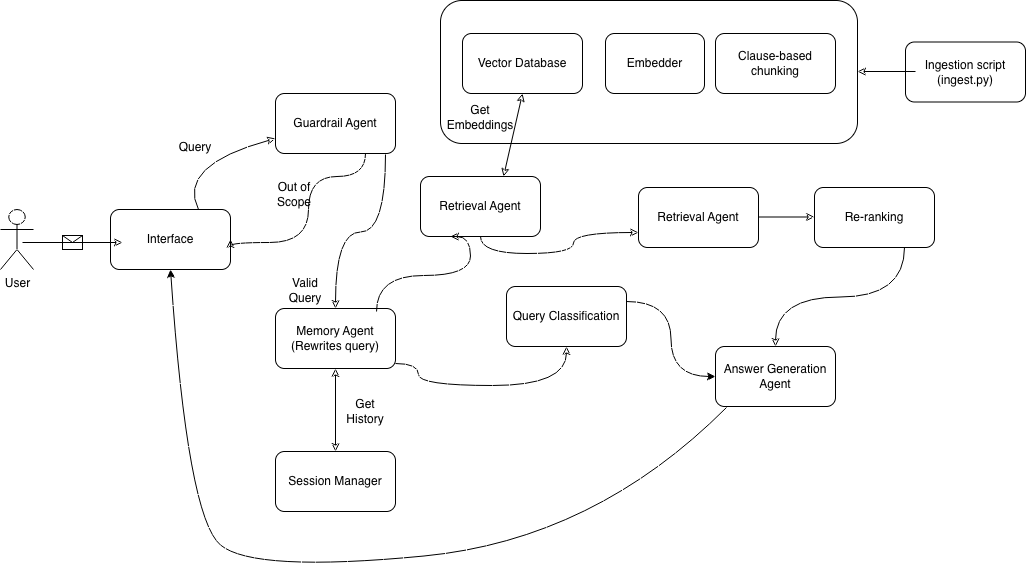

The diagram above was exported from draw.io. Its source (the exported page's mxGraphModel, read from the mxfile embedded in the PNG):
<mxGraphModel dx="2148" dy="830" grid="1" gridSize="11" guides="1" tooltips="1" connect="1" arrows="1" fold="1" page="1" pageScale="1" pageWidth="850" pageHeight="1100" math="0" shadow="0">
  <root>
    <mxCell id="0" />
    <mxCell id="1" parent="0" />
    <mxCell id="YqNBKJPFbWFZBZbQfMkm-37" parent="1" style="rounded=1;whiteSpace=wrap;html=1;fillColor=none;" value="" vertex="1">
      <mxGeometry height="143" width="417" x="385" y="55" as="geometry" />
    </mxCell>
    <mxCell id="YqNBKJPFbWFZBZbQfMkm-1" parent="1" style="rounded=1;whiteSpace=wrap;html=1;fillColor=none;fillOpacity=0;" value="Retrieval Agent" vertex="1">
      <mxGeometry height="60" width="120" x="365" y="231" as="geometry" />
    </mxCell>
    <mxCell id="YqNBKJPFbWFZBZbQfMkm-2" parent="1" style="rounded=1;whiteSpace=wrap;html=1;fillOpacity=0;fillColor=none;" value="Query Classification" vertex="1">
      <mxGeometry height="60" width="120" x="451" y="341" as="geometry" />
    </mxCell>
    <mxCell id="YqNBKJPFbWFZBZbQfMkm-3" parent="1" style="rounded=1;whiteSpace=wrap;html=1;fillColor=none;fillOpacity=0;" value="Interface" vertex="1">
      <mxGeometry height="60" width="120" x="55" y="264" as="geometry" />
    </mxCell>
    <mxCell id="YqNBKJPFbWFZBZbQfMkm-4" parent="1" style="rounded=1;whiteSpace=wrap;html=1;fillColor=none;fillOpacity=0;" value="Guardrail Agent" vertex="1">
      <mxGeometry height="60" width="120" x="220" y="148" as="geometry" />
    </mxCell>
    <mxCell id="YqNBKJPFbWFZBZbQfMkm-5" parent="1" style="rounded=1;whiteSpace=wrap;html=1;fillOpacity=0;fillColor=none;" value="Memory Agent&lt;div&gt;(Rewrites query)&lt;/div&gt;" vertex="1">
      <mxGeometry height="60" width="120" x="220" y="363" as="geometry" />
    </mxCell>
    <mxCell id="YqNBKJPFbWFZBZbQfMkm-6" parent="1" style="rounded=1;whiteSpace=wrap;html=1;fillOpacity=0;fillColor=none;" value="Retrieval Agent" vertex="1">
      <mxGeometry height="60" width="120" x="583" y="242" as="geometry" />
    </mxCell>
    <mxCell id="YqNBKJPFbWFZBZbQfMkm-7" parent="1" style="rounded=1;whiteSpace=wrap;html=1;fillColor=none;fillOpacity=0;" value="Vector Database" vertex="1">
      <mxGeometry height="60" width="120" x="407" y="88" as="geometry" />
    </mxCell>
    <mxCell id="YqNBKJPFbWFZBZbQfMkm-8" parent="1" style="rounded=1;whiteSpace=wrap;html=1;fillOpacity=0;fillColor=none;" value="Re-ranking" vertex="1">
      <mxGeometry height="60" width="120" x="759" y="242" as="geometry" />
    </mxCell>
    <mxCell id="YqNBKJPFbWFZBZbQfMkm-9" parent="1" style="rounded=1;whiteSpace=wrap;html=1;fillOpacity=0;fillColor=none;" value="Session Manager" vertex="1">
      <mxGeometry height="60" width="120" x="220" y="506" as="geometry" />
    </mxCell>
    <mxCell id="YqNBKJPFbWFZBZbQfMkm-10" parent="1" style="rounded=1;whiteSpace=wrap;html=1;fillOpacity=0;fillColor=none;" value="Answer Generation&lt;div&gt;Agent&lt;/div&gt;" vertex="1">
      <mxGeometry height="60" width="120" x="660" y="401" as="geometry" />
    </mxCell>
    <mxCell id="YqNBKJPFbWFZBZbQfMkm-11" parent="1" style="shape=umlActor;verticalLabelPosition=bottom;verticalAlign=top;html=1;outlineConnect=0;fillOpacity=0;fillColor=none;" value="User" vertex="1">
      <mxGeometry height="60" width="33" x="-55" y="264" as="geometry" />
    </mxCell>
    <mxCell id="YqNBKJPFbWFZBZbQfMkm-12" edge="1" parent="1" style="curved=1;endArrow=classic;html=1;rounded=0;entryX=0.5;entryY=1;entryDx=0;entryDy=0;" target="YqNBKJPFbWFZBZbQfMkm-3" value="">
      <mxGeometry height="50" relative="1" width="50" as="geometry">
        <Array as="points">
          <mxPoint x="539" y="594" />
          <mxPoint x="198" y="627" />
          <mxPoint x="132" y="572" />
        </Array>
        <mxPoint x="671" y="462" as="sourcePoint" />
        <mxPoint x="127" y="605" as="targetPoint" />
      </mxGeometry>
    </mxCell>
    <mxCell id="YqNBKJPFbWFZBZbQfMkm-13" edge="1" parent="1" style="curved=1;endArrow=classic;html=1;rounded=0;entryX=0;entryY=0.75;entryDx=0;entryDy=0;fillOpacity=0;" target="YqNBKJPFbWFZBZbQfMkm-4" value="">
      <mxGeometry height="50" relative="1" width="50" as="geometry">
        <Array as="points">
          <mxPoint x="121" y="220" />
        </Array>
        <mxPoint x="143" y="264" as="sourcePoint" />
        <mxPoint x="193" y="214" as="targetPoint" />
      </mxGeometry>
    </mxCell>
    <mxCell id="YqNBKJPFbWFZBZbQfMkm-17" edge="1" parent="1" style="endArrow=classic;html=1;rounded=0;fillOpacity=0;" value="">
      <mxGeometry relative="1" as="geometry">
        <mxPoint x="-33" y="297" as="sourcePoint" />
        <mxPoint x="67" y="297" as="targetPoint" />
      </mxGeometry>
    </mxCell>
    <mxCell id="YqNBKJPFbWFZBZbQfMkm-18" parent="YqNBKJPFbWFZBZbQfMkm-17" style="shape=message;html=1;outlineConnect=0;fillOpacity=0;" value="" vertex="1">
      <mxGeometry height="14" relative="1" width="20" as="geometry">
        <mxPoint x="-10" y="-7" as="offset" />
      </mxGeometry>
    </mxCell>
    <mxCell id="YqNBKJPFbWFZBZbQfMkm-19" edge="1" parent="1" source="YqNBKJPFbWFZBZbQfMkm-4" style="endArrow=classic;html=1;rounded=0;edgeStyle=orthogonalEdgeStyle;curved=1;exitX=0.75;exitY=1;exitDx=0;exitDy=0;entryX=1;entryY=0.5;entryDx=0;entryDy=0;fillOpacity=0;" target="YqNBKJPFbWFZBZbQfMkm-3" value="">
      <mxGeometry height="50" relative="1" width="50" as="geometry">
        <Array as="points">
          <mxPoint x="310" y="231" />
          <mxPoint x="253" y="231" />
          <mxPoint x="253" y="297" />
          <mxPoint x="175" y="297" />
        </Array>
        <mxPoint x="319" y="231" as="sourcePoint" />
        <mxPoint x="187" y="297" as="targetPoint" />
      </mxGeometry>
    </mxCell>
    <mxCell id="YqNBKJPFbWFZBZbQfMkm-20" edge="1" parent="1" style="endArrow=classic;html=1;rounded=0;entryX=0.5;entryY=0;entryDx=0;entryDy=0;edgeStyle=orthogonalEdgeStyle;curved=1;fillOpacity=0;" target="YqNBKJPFbWFZBZbQfMkm-5" value="">
      <mxGeometry height="50" relative="1" width="50" as="geometry">
        <mxPoint x="330" y="209" as="sourcePoint" />
        <mxPoint x="347" y="297" as="targetPoint" />
      </mxGeometry>
    </mxCell>
    <mxCell id="YqNBKJPFbWFZBZbQfMkm-21" parent="1" style="text;html=1;whiteSpace=wrap;strokeColor=none;fillColor=none;align=center;verticalAlign=middle;rounded=0;fillOpacity=0;" value="Out of Scope" vertex="1">
      <mxGeometry height="30" width="60" x="209" y="234" as="geometry" />
    </mxCell>
    <mxCell id="YqNBKJPFbWFZBZbQfMkm-23" parent="1" style="text;html=1;whiteSpace=wrap;strokeColor=none;fillColor=none;align=center;verticalAlign=middle;rounded=0;fillOpacity=0;" value="Query" vertex="1">
      <mxGeometry height="30" width="60" x="110" y="187" as="geometry" />
    </mxCell>
    <mxCell id="YqNBKJPFbWFZBZbQfMkm-25" parent="1" style="text;html=1;whiteSpace=wrap;strokeColor=none;fillColor=none;align=center;verticalAlign=middle;rounded=0;fillOpacity=0;" value="Valid Query" vertex="1">
      <mxGeometry height="30" width="60" x="220" y="330" as="geometry" />
    </mxCell>
    <mxCell id="YqNBKJPFbWFZBZbQfMkm-26" edge="1" parent="1" source="YqNBKJPFbWFZBZbQfMkm-5" style="endArrow=classic;html=1;rounded=0;entryX=0.5;entryY=1;entryDx=0;entryDy=0;edgeStyle=orthogonalEdgeStyle;curved=1;fillOpacity=0;" target="YqNBKJPFbWFZBZbQfMkm-2" value="">
      <mxGeometry height="50" relative="1" width="50" as="geometry">
        <Array as="points">
          <mxPoint x="363" y="418" />
          <mxPoint x="363" y="440" />
          <mxPoint x="511" y="440" />
        </Array>
        <mxPoint x="341" y="418" as="sourcePoint" />
        <mxPoint x="440" y="363" as="targetPoint" />
      </mxGeometry>
    </mxCell>
    <mxCell id="YqNBKJPFbWFZBZbQfMkm-27" edge="1" parent="1" source="YqNBKJPFbWFZBZbQfMkm-5" style="endArrow=classic;html=1;rounded=0;entryX=0.25;entryY=1;entryDx=0;entryDy=0;exitX=0.842;exitY=0.05;exitDx=0;exitDy=0;exitPerimeter=0;edgeStyle=orthogonalEdgeStyle;curved=1;fillOpacity=0;" target="YqNBKJPFbWFZBZbQfMkm-1" value="">
      <mxGeometry height="50" relative="1" width="50" as="geometry">
        <Array as="points">
          <mxPoint x="321" y="330" />
          <mxPoint x="415" y="330" />
        </Array>
        <mxPoint x="340" y="360" as="sourcePoint" />
        <mxPoint x="390" y="310" as="targetPoint" />
      </mxGeometry>
    </mxCell>
    <mxCell id="YqNBKJPFbWFZBZbQfMkm-28" parent="1" style="text;html=1;whiteSpace=wrap;strokeColor=none;fillColor=none;align=center;verticalAlign=middle;rounded=0;fillOpacity=0;" value="Get History" vertex="1">
      <mxGeometry height="30" width="60" x="280" y="451" as="geometry" />
    </mxCell>
    <mxCell id="YqNBKJPFbWFZBZbQfMkm-29" edge="1" parent="1" source="YqNBKJPFbWFZBZbQfMkm-9" style="endArrow=classic;startArrow=classic;html=1;rounded=0;entryX=0.5;entryY=1;entryDx=0;entryDy=0;exitX=0.5;exitY=0;exitDx=0;exitDy=0;fillOpacity=0;" target="YqNBKJPFbWFZBZbQfMkm-5" value="">
      <mxGeometry height="50" relative="1" width="50" as="geometry">
        <mxPoint x="242" y="492" as="sourcePoint" />
        <mxPoint x="292" y="442" as="targetPoint" />
      </mxGeometry>
    </mxCell>
    <mxCell id="YqNBKJPFbWFZBZbQfMkm-30" edge="1" parent="1" style="endArrow=classic;html=1;rounded=0;fillOpacity=0;" value="">
      <mxGeometry height="50" relative="1" width="50" as="geometry">
        <mxPoint x="860" y="126" as="sourcePoint" />
        <mxPoint x="802" y="126" as="targetPoint" />
      </mxGeometry>
    </mxCell>
    <mxCell id="YqNBKJPFbWFZBZbQfMkm-31" edge="1" parent="1" source="YqNBKJPFbWFZBZbQfMkm-1" style="endArrow=classic;html=1;rounded=0;entryX=0;entryY=0.75;entryDx=0;entryDy=0;edgeStyle=orthogonalEdgeStyle;curved=1;exitX=0.5;exitY=1;exitDx=0;exitDy=0;fillOpacity=0;" target="YqNBKJPFbWFZBZbQfMkm-6" value="">
      <mxGeometry height="50" relative="1" width="50" as="geometry">
        <Array as="points">
          <mxPoint x="425" y="308" />
          <mxPoint x="518" y="308" />
          <mxPoint x="518" y="287" />
        </Array>
        <mxPoint x="451" y="297" as="sourcePoint" />
        <mxPoint x="550" y="252" as="targetPoint" />
      </mxGeometry>
    </mxCell>
    <mxCell id="YqNBKJPFbWFZBZbQfMkm-32" edge="1" parent="1" style="endArrow=classic;html=1;rounded=0;fillOpacity=0;" value="">
      <mxGeometry height="50" relative="1" width="50" as="geometry">
        <mxPoint x="704" y="271.5" as="sourcePoint" />
        <mxPoint x="759" y="271.5" as="targetPoint" />
      </mxGeometry>
    </mxCell>
    <mxCell id="YqNBKJPFbWFZBZbQfMkm-33" edge="1" parent="1" source="YqNBKJPFbWFZBZbQfMkm-1" style="endArrow=classic;startArrow=classic;html=1;rounded=0;entryX=0.5;entryY=1;entryDx=0;entryDy=0;exitX=0.692;exitY=0;exitDx=0;exitDy=0;exitPerimeter=0;fillOpacity=0;" target="YqNBKJPFbWFZBZbQfMkm-7" value="">
      <mxGeometry height="50" relative="1" width="50" as="geometry">
        <mxPoint x="455" y="217" as="sourcePoint" />
        <mxPoint x="505" y="167" as="targetPoint" />
      </mxGeometry>
    </mxCell>
    <mxCell id="YqNBKJPFbWFZBZbQfMkm-34" parent="1" style="text;html=1;whiteSpace=wrap;strokeColor=none;fillColor=none;align=center;verticalAlign=middle;rounded=0;fillOpacity=0;" value="Get&lt;div&gt;Embeddings&lt;/div&gt;" vertex="1">
      <mxGeometry height="30" width="60" x="395" y="157" as="geometry" />
    </mxCell>
    <mxCell id="YqNBKJPFbWFZBZbQfMkm-38" parent="1" style="rounded=1;whiteSpace=wrap;html=1;fillColor=none;fillOpacity=0;" value="Embedder" vertex="1">
      <mxGeometry height="60" width="99" x="550" y="88" as="geometry" />
    </mxCell>
    <mxCell id="YqNBKJPFbWFZBZbQfMkm-39" parent="1" style="rounded=1;whiteSpace=wrap;html=1;fillColor=none;fillOpacity=0;" value="&lt;div&gt;Clause-based chunking&lt;/div&gt;" vertex="1">
      <mxGeometry height="60" width="120" x="660" y="88" as="geometry" />
    </mxCell>
    <mxCell id="YqNBKJPFbWFZBZbQfMkm-41" parent="1" style="rounded=1;whiteSpace=wrap;html=1;fillOpacity=0;fillColor=none;" value="Ingestion script&lt;div&gt;(ingest.py)&lt;/div&gt;" vertex="1">
      <mxGeometry height="60" width="120" x="850" y="96.5" as="geometry" />
    </mxCell>
    <mxCell id="YqNBKJPFbWFZBZbQfMkm-42" edge="1" parent="1" source="YqNBKJPFbWFZBZbQfMkm-8" style="endArrow=classic;html=1;rounded=0;edgeStyle=orthogonalEdgeStyle;curved=1;exitX=0.75;exitY=1;exitDx=0;exitDy=0;entryX=0.5;entryY=0;entryDx=0;entryDy=0;fillOpacity=0;" target="YqNBKJPFbWFZBZbQfMkm-10" value="">
      <mxGeometry height="50" relative="1" width="50" as="geometry">
        <mxPoint x="850" y="341" as="sourcePoint" />
        <mxPoint x="726" y="396" as="targetPoint" />
      </mxGeometry>
    </mxCell>
    <mxCell id="YqNBKJPFbWFZBZbQfMkm-43" edge="1" parent="1" source="YqNBKJPFbWFZBZbQfMkm-2" style="endArrow=classic;html=1;rounded=0;entryX=0;entryY=0.5;entryDx=0;entryDy=0;edgeStyle=orthogonalEdgeStyle;curved=1;exitX=1;exitY=0.25;exitDx=0;exitDy=0;" target="YqNBKJPFbWFZBZbQfMkm-10" value="">
      <mxGeometry height="50" relative="1" width="50" as="geometry">
        <mxPoint x="605" y="352" as="sourcePoint" />
        <mxPoint x="589" y="407" as="targetPoint" />
      </mxGeometry>
    </mxCell>
  </root>
</mxGraphModel>